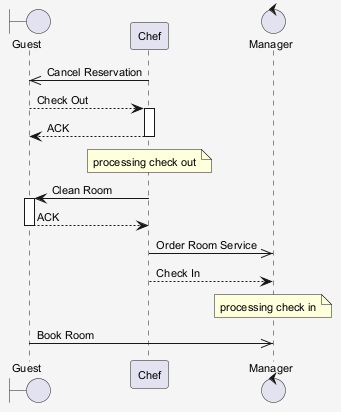

The diagram above was rendered by PlantUML. Its source (embedded in the PNG):
@startuml
skinparam shadowing false
skinparam backgroundColor #F5F5F5
skinparam defaultFontSize 11
boundary "Guest" as G
participant "Chef" as C
control "Manager" as M
C ->> G : Cancel Reservation
G --> C : Check Out
activate C
C --> G : ACK
deactivate C
note over C : processing check out
C -> G : Clean Room
activate G
G --> C : ACK
deactivate G
C ->> M : Order Room Service
C --> M : Check In
note over M : processing check in
G ->> M : Book Room
@enduml